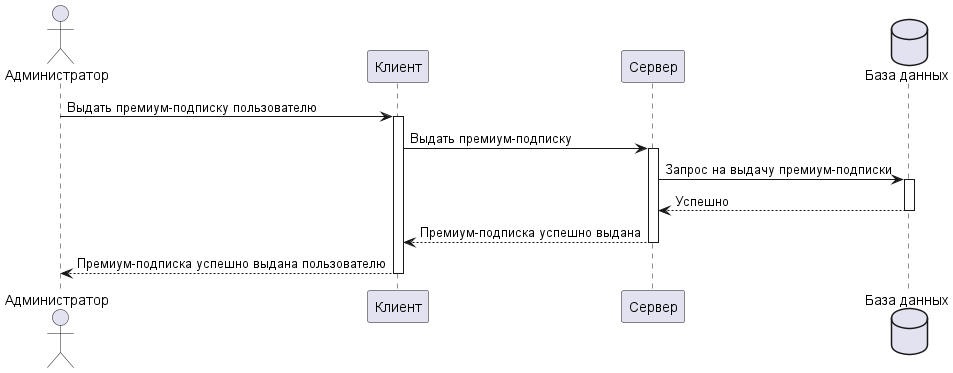

The diagram above was rendered by PlantUML. Its source (embedded in the PNG):
@startuml
actor "Администратор" as user
participant "Клиент" as client
participant "Сервер" as server
database "База данных" as db

user -> client : Выдать премиум-подписку пользователю
activate client
client -> server: Выдать премиум-подписку
activate server

server -> db: Запрос на выдачу премиум-подписки
activate db
db --> server: Успешно
deactivate db
server --> client: Премиум-подписка успешно выдана
deactivate server
client --> user: Премиум-подписка успешно выдана пользователю
deactivate client
@enduml